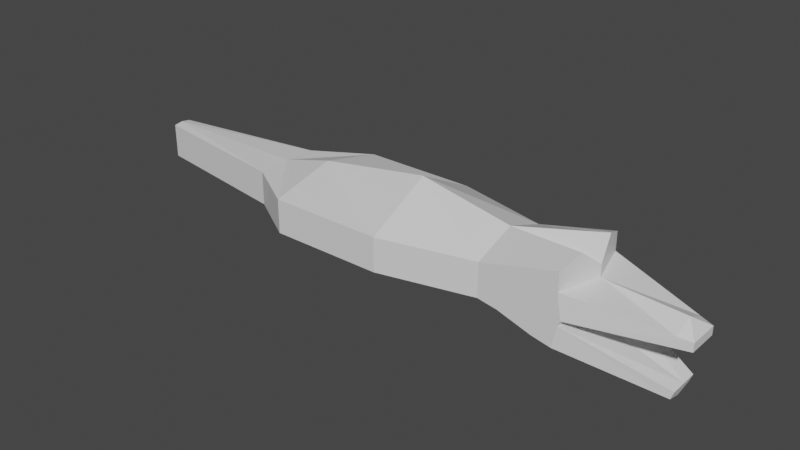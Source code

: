 # Source: Snapjaw.blend  (saved by Blender 3.4.6; exported with 4.5.12 LTS)
import bpy
from mathutils import Matrix  # noqa: F401  (used for matrix-valued properties, if any)

bpy.ops.wm.read_factory_settings(use_empty=True)
scene = bpy.context.scene
scene.name = 'Scene'

# ---- collections
col_collection = bpy.data.collections.new('Collection'); scene.collection.children.link(col_collection)

# ---- materials (node trees are filled in below, after node groups)
mat_material = bpy.data.materials.new('Material')
mat_material.alpha_threshold = 0.0
mat_material.use_transparent_shadow = False
mat_material.roughness = 0.5
mat_material.line_color = (0.0, 0.0, 0.0, 1.0)

# ---- material node trees
mat_material.use_nodes = True; mat_material.node_tree.nodes.clear()
_N = mat_material.node_tree.nodes; _L = mat_material.node_tree.links
n0 = _N.new('ShaderNodeOutputMaterial'); n0.name = 'Material Output'; n0.location = (300, 300)
n1 = _N.new('ShaderNodeBsdfPrincipled'); n1.name = 'Principled BSDF'; n1.location = (10, 300)
n1.distribution = 'GGX'
n1.subsurface_method = 'RANDOM_WALK_SKIN'
n1.inputs[3].default_value = 1.45
n1.inputs[27].default_value = (0.0, 0.0, 0.0, 1.0)
n1.inputs[28].default_value = 1.0
_L.new(n1.outputs[0], n0.inputs[0])
n0.is_active_output = True

# ---- world
world_world = bpy.data.worlds.new('World'); scene.world = world_world
world_world.use_nodes = True; world_world.node_tree.nodes.clear()
_N = world_world.node_tree.nodes; _L = world_world.node_tree.links
n0 = _N.new('ShaderNodeOutputWorld'); n0.name = 'World Output'; n0.location = (300, 300)
n1 = _N.new('ShaderNodeBackground'); n1.name = 'Background'; n1.location = (10, 300)
n1.inputs[0].default_value = (0.05088, 0.05088, 0.05088, 1.0)
_L.new(n1.outputs[0], n0.inputs[0])
n0.is_active_output = True
world_world.color = (0.05088, 0.05088, 0.05088)
world_world.use_sun_shadow = False
world_world.sun_shadow_jitter_overblur = 0.0

# ---- meshes
me_cube = bpy.data.meshes.new('Cube')
me_cube.from_pydata([(1.0, -0.3064, -0.01002), (0.745, -0.3064, -1.118), (-1.0, -0.8528, 0.328), (-1.054, -0.8528, -0.6802), (-2.471, -0.8528, -0.328), (-2.47, -0.8528, 0.3296), (-1.0, -0.8528, 0.6902), (-4.284, -1.284, 0.3325), (-1.368, -0.8528, 1.278e-10), (-4.285, -1.284, -0.328), (-1.735, -0.8528, 0.328), (-2.087, -0.8528, -0.3951), (-1.735, -0.8528, 8.115e-05), (-1.424, -0.8528, -0.6044), (-1.368, -0.8528, 0.328), (-0.9214, -0.8529, -0.1496), (0.9984, -0.3064, -0.1754), (0.7973, -0.3064, -0.9678), (-0.9638, -0.8528, -0.2543), (-6.505, -1.284, -0.328), (-6.503, -1.284, 0.3359), (-7.563, -0.646, -0.328), (-7.561, -0.646, 0.3375), (-10.57, -0.1832, -0.328), (-10.57, -0.1832, 0.3422), (-1.078, 0.0003606, -0.778), (1.0, 0.0, -0.01002), (-0.7689, 1.085e-09, 0.3041), (0.7212, 0.0003605, -1.216), (-2.471, 0.0, -0.328), (-2.469, 1.674e-05, 0.6355), (-0.7689, 0.0, 0.5324), (-4.283, 4.417e-05, 0.9915), (-2.087, 0.0, -0.3951), (-1.0, 0.0, -1.584e-07), (0.9984, 0.0, -0.1754), (-1.006, 8.144e-09, -0.361), (0.7973, 0.0, -0.9678), (-1.424, 1.71e-08, -0.6044), (-4.285, 0.0, -0.328), (-6.503, 5.37e-05, 0.6416), (-6.505, 0.0, -0.328), (-7.561, 0.0001277, 0.3656), (-7.563, 0.0, -0.328), (-10.57, 0.000643, 0.3701), (-10.57, 0.0, -0.328), (0.7386, -0.3778, 0.03416), (-0.5493, 2.116e-09, 0.2814), (0.7535, 1.231e-08, 0.2033), (-0.8844, -0.4264, 0.8713), (-0.8831, -0.4215, 0.8674)], [], [(0, 26, 48), (16, 0, 46, 2, 15), (12, 10, 5), (25, 28, 1, 3), (35, 26, 0, 16), (33, 11, 4, 29), (5, 10, 14, 2, 6), (29, 4, 9, 39), (11, 12, 4), (37, 36, 18, 17), (13, 8, 12, 11), (25, 3, 13, 38), (8, 14, 10, 12), (8, 15, 2), (3, 18, 8), (8, 2, 14), (8, 13, 3), (34, 35, 16, 15), (25, 36, 18, 3), (1, 17, 18, 3), (28, 37, 17, 1), (36, 34, 15, 18), (15, 18, 8), (38, 13, 11, 33), (4, 5, 7, 9), (4, 12, 5), (39, 9, 19, 41), (9, 7, 20, 19), (43, 21, 23, 45), (41, 19, 21, 43), (19, 20, 22, 21), (21, 22, 24, 23), (22, 42, 44, 24), (23, 24, 44, 45), (7, 32, 40, 20), (20, 40, 42, 22), (15, 34, 27, 2), (2, 27, 31, 50, 49, 6), (5, 30, 32, 7), (6, 49, 5), (46, 47, 27, 2), (26, 47, 48), (46, 0, 48), (48, 47, 46), (30, 50, 31), (5, 49, 50, 30)])
_uv = me_cube.uv_layers.new(name='UVMap')
_uv.uv.foreach_set('vector', [0.625, 0.75, 0.625, 0.625, 0.625, 0.75, 0.5625, 0.75, 0.625, 0.75, 0.625, 0.7827, 0.625, 1.0, 0.5625, 1.0, 0.5, 1.0, 0.625, 1.0, 0.625, 1.0, 0.125, 0.625, 0.375, 0.625, 0.375, 0.75, 0.125, 0.75, 0.5625, 0.625, 0.625, 0.625, 0.625, 0.75, 0.5625, 0.75, 0.125, 0.625, 0.125, 0.75, 0.125, 0.75, 0.125, 0.625, 0.625, 1.0, 0.625, 1.0, 0.625, 1.0, 0.625, 1.0, 0.625, 1.0, 0.125, 0.625, 0.125, 0.75, 0.125, 0.75, 0.125, 0.625, 0.375, 1.0, 0.5, 1.0, 0.375, 1.0, 0.0, 0.0, 0.0, 0.0, 0.0, 0.0, 0.0, 0.0, 0.375, 1.0, 0.5, 1.0, 0.5, 1.0, 0.375, 1.0, 0.125, 0.625, 0.125, 0.75, 0.125, 0.75, 0.125, 0.625, 0.5, 1.0, 0.625, 1.0, 0.625, 1.0, 0.5, 1.0, 0.5, 1.0, 0.5625, 1.0, 0.625, 1.0, 0.375, 1.0, 0.4375, 1.0, 0.5, 1.0, 0.5, 1.0, 0.625, 1.0, 0.625, 1.0, 0.5, 1.0, 0.375, 1.0, 0.375, 1.0, 0.0, 0.0, 0.0, 0.0, 0.0, 0.0, 0.0, 0.0, 0.0, 0.0, 0.0, 0.0, 0.0, 0.0, 0.0, 0.0, 0.375, 0.75, 0.4375, 0.75, 0.4375, 1.0, 0.375, 1.0, 0.375, 0.625, 0.4375, 0.625, 0.4375, 0.75, 0.375, 0.75, 0.0, 0.0, 0.0, 0.0, 0.0, 0.0, 0.0, 0.0, 0.0, 0.0, 0.0, 0.0, 0.0, 0.0, 0.125, 0.625, 0.125, 0.75, 0.125, 0.75, 0.125, 0.625, 0.375, 1.0, 0.5, 1.0, 0.5, 1.0, 0.375, 1.0, 0.375, 1.0, 0.5, 1.0, 0.5, 1.0, 0.125, 0.625, 0.125, 0.75, 0.125, 0.75, 0.125, 0.625, 0.375, 1.0, 0.5, 1.0, 0.5, 1.0, 0.375, 1.0, 0.125, 0.625, 0.125, 0.75, 0.125, 0.75, 0.125, 0.625, 0.125, 0.625, 0.125, 0.75, 0.125, 0.75, 0.125, 0.625, 0.375, 1.0, 0.5, 1.0, 0.5, 1.0, 0.375, 1.0, 0.375, 1.0, 0.5, 1.0, 0.5, 1.0, 0.375, 1.0, 0.875, 0.75, 0.875, 0.625, 0.875, 0.625, 0.875, 0.75, 0.375, 0.0, 0.5, 0.0, 0.5, 0.125, 0.375, 0.125, 0.875, 0.75, 0.875, 0.625, 0.875, 0.625, 0.875, 0.75, 0.875, 0.75, 0.875, 0.625, 0.875, 0.625, 0.875, 0.75, 0.0, 0.0, 0.0, 0.0, 0.0, 0.0, 0.0, 0.0, 0.875, 0.75, 0.875, 0.625, 0.875, 0.625, 0.875, 0.6868, 0.875, 0.6875, 0.875, 0.75, 0.875, 0.75, 0.875, 0.625, 0.875, 0.625, 0.875, 0.75, 0.875, 0.75, 0.875, 0.6875, 0.875, 0.75, 0.0, 0.0, 0.0, 0.0, 0.0, 0.0, 0.0, 0.0, 0.0, 0.0, 0.0, 0.0, 0.0, 0.0, 0.625, 0.7827, 0.625, 0.75, 0.625, 0.7827, 0.6577, 0.75, 0.7385, 0.6454, 0.6577, 0.75, 0.875, 0.625, 0.875, 0.6868, 0.875, 0.625, 0.875, 0.75, 0.875, 0.6875, 0.875, 0.6868, 0.875, 0.625])
me_cube.materials.append(mat_material)
me_cube.use_mirror_vertex_groups = False
me_cube.update()
arm_armature = bpy.data.armatures.new('Armature')  # bones are not reproduced

# ---- objects
ob_head = bpy.data.objects.new('Head', me_cube)
ob_armature = bpy.data.objects.new('Armature', arm_armature)

# ---- transforms, parenting, visibility, modifiers, constraints
ob_head.parent = ob_armature
ob_head.location = (4.544, 0.0, 0.0)
ob_head.lock_rotations_4d = False
ob_head.empty_display_type = 'ARROWS'
ob_head.lineart.crease_threshold = 0.0
_vg = ob_head.vertex_groups.new(name='Root')
for _i, _w in zip([2, 3, 4, 5, 6, 7, 8, 9, 10, 11, 12, 13, 14, 15, 18, 19, 20, 21, 22, 23, 24, 25, 27, 29, 30, 31, 32, 33, 34, 36, 38, 39, 40, 41, 42, 43, 44, 45, 46, 47, 49, 50], [0.3575, 0.749, 0.9532, 0.9415, 0.3885, 0.9415, 0.6441, 0.9532, 0.752, 0.9071, 0.8398, 0.8371, 0.6416, 0.3766, 0.4634, 0.9532, 0.9415, 0.9532, 0.9415, 0.9532, 0.9415, 0.7504, 0.3581, 0.9556, 0.9418, 0.3911, 0.9418, 0.9055, 0.3758, 0.4682, 0.8355, 0.9556, 0.9418, 0.9556, 0.9418, 0.9556, 0.9418, 0.9556, 0.04672, 0.04701, 0.3898, 0.3898]): _vg.add([_i], _w, 'REPLACE')
_vg = ob_head.vertex_groups.new(name='UpperJaw')
for _i, _w in zip([0, 1, 2, 3, 5, 6, 7, 8, 10, 11, 12, 13, 14, 15, 16, 17, 18, 20, 22, 24, 25, 26, 27, 28, 30, 31, 32, 33, 34, 35, 36, 37, 38, 40, 42, 44, 46, 47, 48, 49, 50], [1.0, 1.958e-07, 0.5039, 2.85e-10, 4.341e-09, 0.5039, 4.341e-09, 0.0003112, 0.0001903, 0.0004593, 0.0006079, 1.226e-05, 0.006994, 0.9998, 1.0, 9.163e-06, 0.002268, 4.341e-09, 4.341e-09, 4.341e-09, 2.834e-10, 1.0, 0.5039, 1.952e-07, 4.219e-09, 0.5039, 4.219e-09, 0.0004765, 0.9994, 1.0, 0.002265, 9.177e-06, 1.239e-05, 4.219e-09, 4.219e-09, 4.219e-09, 0.9352, 0.9349, 1.0, 0.5039, 0.5039]): _vg.add([_i], _w, 'REPLACE')
_vg = ob_head.vertex_groups.new(name='LowerJaw')
for _i, _w in zip([0, 1, 2, 3, 5, 6, 7, 8, 10, 11, 12, 13, 14, 15, 16, 17, 18, 20, 22, 24, 25, 26, 27, 28, 30, 31, 32, 33, 34, 35, 36, 37, 38, 40, 42, 44, 46, 47, 48, 49, 50], [2.575e-07, 1.0, 2.499e-05, 0.5, 0.004288, 8.782e-05, 0.004288, 0.0002678, 6.501e-07, 7.388e-07, 0.0005427, 0.0006379, 2.106e-06, 2.203e-06, 0.00801, 0.998, 0.9952, 0.004288, 0.004288, 0.004288, 0.5, 2.579e-07, 2.497e-05, 1.0, 0.004168, 8.745e-05, 0.004168, 7.399e-07, 2.206e-06, 0.008, 0.9959, 0.998, 0.0006126, 0.004168, 0.004168, 0.004168, 3.49e-06, 3.502e-06, 2.579e-07, 8.763e-05, 8.763e-05]): _vg.add([_i], _w, 'REPLACE')
_vg = ob_head.vertex_groups.new(name='Tail')
for _i, _w in zip([7, 9, 19, 20, 21, 22, 23, 24, 32, 39, 40, 41, 42, 43, 44, 45], [0.0001735, 0.0, 0.9882, 1.0, 0.9983, 0.9781, 0.976, 0.9955, 0.01614, 1.528e-06, 1.0, 0.9993, 1.0, 1.0, 0.9999, 0.9702]): _vg.add([_i], _w, 'REPLACE')
_vg = ob_head.vertex_groups.new(name='Torso')
for _i, _w in zip([4, 5, 7, 9, 11, 29, 30, 32, 33, 39], [1.0, 1.0, 0.9991, 0.9999, 0.6362, 1.0, 1.0, 1.0, 0.1959, 0.9977]): _vg.add([_i], _w, 'REPLACE')
_m = ob_head.modifiers.new('Mirror', 'MIRROR')
_m.use_axis = (False, True, False)
_m = ob_head.modifiers.new('Armature', 'ARMATURE')
_m.object = ob_armature
ob_armature.location = (0.0, 0.0, 0.0)
ob_armature.show_in_front = True

# ---- collection membership
col_collection.objects.link(ob_head)
col_collection.objects.link(ob_armature)

# ---- scene / render settings (as saved in the file)
scene.frame_start = 1; scene.frame_end = 250; scene.frame_set(1)
scene.render.engine = 'BLENDER_EEVEE_NEXT'
scene.cycles.sampling_pattern = 'TABULATED_SOBOL'
scene.cycles.use_light_tree = False
scene.view_settings.view_transform = 'Filmic'
bpy.context.view_layer.update()

# ---- added for rendering (the .blend has no active camera and no usable light): camera, sun
cam_auto = bpy.data.cameras.new('AutoCamera')
cam_auto.lens = 50.0
cam_auto.sensor_width = 36.0
cam_auto.clip_end = 1000.0
ob_auto_camera = bpy.data.objects.new('AutoCamera', cam_auto)
scene.collection.objects.link(ob_auto_camera)
ob_auto_camera.location = (10.9139, -13.3886, 8.81358)
ob_auto_camera.rotation_euler = (1.09748, -7.21219e-08, 0.694738)
scene.camera = ob_auto_camera
light_auto_sun = bpy.data.lights.new('AutoSun', 'SUN')
light_auto_sun.energy = 3.0
light_auto_sun.angle = 0.0523599
ob_auto_sun = bpy.data.objects.new('AutoSun', light_auto_sun)
scene.collection.objects.link(ob_auto_sun)
ob_auto_sun.rotation_euler = (0.872665, 0.174533, 0.523599)
bpy.context.view_layer.update()
